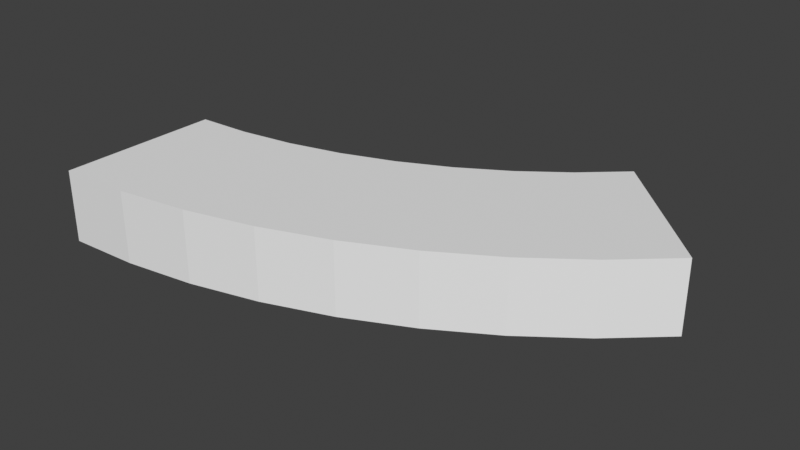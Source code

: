# Source: ringSegment.blend  (saved by Blender 2.93.21; exported with 4.5.12 LTS)
import bpy
from mathutils import Matrix  # noqa: F401  (used for matrix-valued properties, if any)

bpy.ops.wm.read_factory_settings(use_empty=True)
scene = bpy.context.scene
scene.name = 'Scene'

# ---- collections
col_collection = bpy.data.collections.new('Collection'); scene.collection.children.link(col_collection)

# ---- world
world_world = bpy.data.worlds.new('World'); scene.world = world_world
world_world.use_nodes = True; world_world.node_tree.nodes.clear()
_N = world_world.node_tree.nodes; _L = world_world.node_tree.links
n0 = _N.new('ShaderNodeOutputWorld'); n0.name = 'World Output'; n0.location = (300, 300)
n1 = _N.new('ShaderNodeBackground'); n1.name = 'Background'; n1.location = (10, 300)
n1.inputs[0].default_value = (0.05088, 0.05088, 0.05088, 1.0)
_L.new(n1.outputs[0], n0.inputs[0])
n0.is_active_output = True
world_world.color = (0.05088, 0.05088, 0.05088)
world_world.use_sun_shadow = False
world_world.sun_shadow_jitter_overblur = 0.0

# ---- meshes
me_cube_001 = bpy.data.meshes.new('Cube.001')
me_cube_001.from_pydata([(5.137, -7.688, 1.0), (8.742e-07, -10.0, 0.0), (0.9802, -9.952, 0.0), (1.951, -9.808, 0.0), (2.903, -9.569, 0.0), (3.827, -9.239, 0.0), (4.714, -8.819, 0.0), (5.556, -8.315, 0.0), (6.344, -7.73, 0.0), (7.071, -7.071, 0.0), (3.538, -8.542, 1.0), (3.25, -7.845, 1.0), (2.684, -8.848, 1.0), (2.465, -8.126, 1.0), (1.804, -9.068, 1.0), (1.657, -8.329, 1.0), (0.9063, -9.201, 1.0), (4.718, -7.061, 1.0), (6.765e-07, -7.738, 0.0), (0.7584, -7.701, 0.0), (1.51, -7.589, 0.0), (2.246, -7.405, 0.0), (2.961, -7.149, 0.0), (3.648, -6.824, 0.0), (4.299, -6.434, 0.0), (4.909, -5.981, 0.0), (5.471, -5.471, 0.0), (0.8323, -8.451, 1.0), (8.083e-07, -9.246, 1.0), (7.424e-07, -8.492, 1.0), (6.538, -6.538, 0.0), (6.005, -6.005, 0.0), (5.866, -7.147, 0.0), (5.387, -6.564, 0.0), (4.358, -8.154, 1.0), (8.742e-07, -10.0, 1.0), (0.9802, -9.952, 1.0), (1.951, -9.808, 1.0), (2.903, -9.569, 1.0), (3.827, -9.239, 1.0), (4.714, -8.819, 1.0), (5.556, -8.315, 1.0), (6.344, -7.73, 1.0), (7.071, -7.071, 1.0), (5.137, -7.688, 0.0), (4.718, -7.061, 0.0), (4.358, -8.154, 0.0), (4.003, -7.489, 0.0), (3.538, -8.542, 0.0), (3.25, -7.845, 0.0), (2.684, -8.848, 0.0), (4.003, -7.489, 1.0), (6.538, -6.538, 1.0), (6.005, -6.005, 1.0), (5.866, -7.147, 1.0), (5.387, -6.564, 1.0), (6.765e-07, -7.738, 1.0), (0.7584, -7.701, 1.0), (1.51, -7.589, 1.0), (2.246, -7.405, 1.0), (2.961, -7.149, 1.0), (3.648, -6.824, 1.0), (4.299, -6.434, 1.0), (4.909, -5.981, 1.0), (5.471, -5.471, 1.0), (2.465, -8.126, 0.0), (1.804, -9.068, 0.0), (1.657, -8.329, 0.0), (0.9063, -9.201, 0.0), (0.8323, -8.451, 0.0), (8.083e-07, -9.246, 0.0), (7.424e-07, -8.492, 0.0)], [], [(69, 71, 18, 19), (67, 69, 19, 20), (65, 67, 20, 21), (6, 5, 48, 46), (49, 65, 21, 22), (47, 49, 22, 23), (45, 47, 23, 24), (33, 45, 24, 25), (31, 33, 25, 26), (8, 7, 44, 32), (9, 8, 32, 30), (36, 16, 28, 35), (37, 14, 16, 36), (38, 12, 14, 37), (39, 10, 12, 38), (40, 34, 10, 39), (41, 0, 34, 40), (27, 57, 56, 29), (15, 58, 57, 27), (13, 59, 58, 15), (7, 6, 46, 44), (11, 60, 59, 13), (2, 1, 70, 68), (51, 61, 60, 11), (66, 68, 69, 67), (17, 62, 61, 51), (3, 2, 68, 66), (55, 63, 62, 17), (50, 66, 67, 65), (53, 64, 63, 55), (4, 3, 66, 50), (48, 50, 65, 49), (5, 4, 50, 48), (71, 29, 56, 18), (31, 26, 64, 53), (44, 46, 47, 45), (68, 70, 71, 69), (2, 36, 35, 1), (3, 37, 36, 2), (4, 38, 37, 3), (5, 39, 38, 4), (6, 40, 39, 5), (7, 41, 40, 6), (8, 42, 41, 7), (9, 43, 42, 8), (32, 44, 45, 33), (30, 32, 33, 31), (16, 27, 29, 28), (14, 15, 27, 16), (12, 13, 15, 14), (18, 56, 57, 19), (10, 11, 13, 12), (19, 57, 58, 20), (34, 51, 11, 10), (20, 58, 59, 21), (0, 17, 51, 34), (21, 59, 60, 22), (22, 60, 61, 23), (23, 61, 62, 24), (24, 62, 63, 25), (25, 63, 64, 26), (54, 55, 17, 0), (42, 54, 0, 41), (52, 53, 55, 54), (43, 52, 54, 42), (70, 28, 29, 71), (1, 35, 28, 70), (30, 31, 53, 52), (46, 48, 49, 47), (9, 30, 52, 43)])
_uv = me_cube_001.uv_layers.new(name='UVMap')
_uv.uv.foreach_set('vector', [9.074, 0.6667, 9.574, 0.6667, 9.574, 1.0, 9.074, 1.0, 8.574, 0.6667, 9.074, 0.6667, 9.074, 1.0, 8.574, 1.0, 8.074, 0.6667, 8.574, 0.6667, 8.574, 1.0, 8.074, 1.0, 7.074, -3.179e-07, 7.574, -3.179e-07, 7.574, 0.3333, 7.074, 0.3333, 7.574, 0.6667, 8.074, 0.6667, 8.074, 1.0, 7.574, 1.0, 7.074, 0.6667, 7.574, 0.6667, 7.574, 1.0, 7.074, 1.0, 6.574, 0.6667, 7.074, 0.6667, 7.074, 1.0, 6.574, 1.0, 6.074, 0.6667, 6.574, 0.6667, 6.574, 1.0, 6.074, 1.0, 5.574, 0.6667, 6.074, 0.6667, 6.074, 1.0, 5.574, 1.0, 6.074, 0.0, 6.574, -3.179e-07, 6.574, 0.3333, 6.074, 0.3333, 5.574, 0.0, 6.074, 0.0, 6.074, 0.3333, 5.574, 0.3333, 1.5, 0.0, 1.5, 0.3333, 1.0, 0.3333, 1.0, 0.0, 2.0, 0.0, 2.0, 0.3333, 1.5, 0.3333, 1.5, 0.0, 2.5, -7.947e-08, 2.5, 0.3333, 2.0, 0.3333, 2.0, 0.0, 3.0, 0.0, 3.0, 0.3333, 2.5, 0.3333, 2.5, -7.947e-08, 3.5, 0.0, 3.5, 0.3333, 3.0, 0.3333, 3.0, 0.0, 4.0, -1.589e-07, 4.0, 0.3333, 3.5, 0.3333, 3.5, 0.0, 1.5, 0.6667, 1.5, 1.0, 1.0, 1.0, 1.0, 0.6667, 2.0, 0.6667, 2.0, 1.0, 1.5, 1.0, 1.5, 0.6667, 2.5, 0.6667, 2.5, 1.0, 2.0, 1.0, 2.0, 0.6667, 6.574, -3.179e-07, 7.074, -3.179e-07, 7.074, 0.3333, 6.574, 0.3333, 3.0, 0.6667, 3.0, 1.0, 2.5, 1.0, 2.5, 0.6667, 9.074, 0.0, 9.574, 0.0, 9.574, 0.3333, 9.074, 0.3333, 3.5, 0.6667, 3.5, 1.0, 3.0, 1.0, 3.0, 0.6667, 8.574, 0.3333, 9.074, 0.3333, 9.074, 0.6667, 8.574, 0.6667, 4.0, 0.6667, 4.0, 1.0, 3.5, 1.0, 3.5, 0.6667, 8.574, -3.179e-07, 9.074, 0.0, 9.074, 0.3333, 8.574, 0.3333, 4.5, 0.6667, 4.5, 1.0, 4.0, 1.0, 4.0, 0.6667, 8.074, 0.3333, 8.574, 0.3333, 8.574, 0.6667, 8.074, 0.6667, 5.0, 0.6667, 5.0, 1.0, 4.5, 1.0, 4.5, 0.6667, 8.074, -3.179e-07, 8.574, -3.179e-07, 8.574, 0.3333, 8.074, 0.3333, 7.574, 0.3333, 8.074, 0.3333, 8.074, 0.6667, 7.574, 0.6667, 7.574, -3.179e-07, 8.074, -3.179e-07, 8.074, 0.3333, 7.574, 0.3333, 9.574, 0.6667, 10.15, 0.6667, 10.15, 1.0, 9.574, 1.0, 5.574, 0.6667, 5.574, 1.0, 5.0, 1.0, 5.0, 0.6667, 6.574, 0.3333, 7.074, 0.3333, 7.074, 0.6667, 6.574, 0.6667, 9.074, 0.3333, 9.574, 0.3333, 9.574, 0.6667, 9.074, 0.6667, 1.5, 1.908e-06, 1.5, -1.0, 1.0, -1.0, 1.0, 0.0, 2.0, 1.908e-06, 2.0, -1.0, 1.5, -1.0, 1.5, 1.908e-06, 2.5, 1.193e-07, 2.5, -1.0, 2.0, -1.0, 2.0, 1.908e-06, 3.0, 1.193e-07, 3.0, -1.0, 2.5, -1.0, 2.5, 1.193e-07, 3.5, 3.578e-07, 3.5, -1.0, 3.0, -1.0, 3.0, 1.193e-07, 4.0, 3.578e-07, 4.0, -1.0, 3.5, -1.0, 3.5, 3.578e-07, 4.5, 2.028e-06, 4.5, -1.0, 4.0, -1.0, 4.0, 3.578e-07, 5.0, 2.028e-06, 5.0, -1.0, 4.5, -1.0, 4.5, 2.028e-06, 6.074, 0.3333, 6.574, 0.3333, 6.574, 0.6667, 6.074, 0.6667, 5.574, 0.3333, 6.074, 0.3333, 6.074, 0.6667, 5.574, 0.6667, 1.5, 0.3333, 1.5, 0.6667, 1.0, 0.6667, 1.0, 0.3333, 2.0, 0.3333, 2.0, 0.6667, 1.5, 0.6667, 1.5, 0.3333, 2.5, 0.3333, 2.5, 0.6667, 2.0, 0.6667, 2.0, 0.3333, 1.0, 2.0, 1.0, 1.0, 1.5, 1.0, 1.5, 2.0, 3.0, 0.3333, 3.0, 0.6667, 2.5, 0.6667, 2.5, 0.3333, 1.5, 2.0, 1.5, 1.0, 2.0, 1.0, 2.0, 2.0, 3.5, 0.3333, 3.5, 0.6667, 3.0, 0.6667, 3.0, 0.3333, 2.0, 2.0, 2.0, 1.0, 2.5, 1.0, 2.5, 2.0, 4.0, 0.3333, 4.0, 0.6667, 3.5, 0.6667, 3.5, 0.3333, 2.5, 2.0, 2.5, 1.0, 3.0, 1.0, 3.0, 2.0, 3.0, 2.0, 3.0, 1.0, 3.5, 1.0, 3.5, 2.0, 3.5, 2.0, 3.5, 1.0, 4.0, 1.0, 4.0, 2.0, 4.0, 2.0, 4.0, 1.0, 4.5, 1.0, 4.5, 2.0, 4.5, 2.0, 4.5, 1.0, 5.0, 1.0, 5.0, 2.0, 4.5, 0.3333, 4.5, 0.6667, 4.0, 0.6667, 4.0, 0.3333, 4.5, -1.589e-07, 4.5, 0.3333, 4.0, 0.3333, 4.0, -1.589e-07, 5.0, 0.3333, 5.0, 0.6667, 4.5, 0.6667, 4.5, 0.3333, 5.0, 0.0, 5.0, 0.3333, 4.5, 0.3333, 4.5, -1.589e-07, 9.574, 0.3333, 10.15, 0.3333, 10.15, 0.6667, 9.574, 0.6667, 9.574, 0.0, 10.15, 0.0, 10.15, 0.3333, 9.574, 0.3333, 5.574, 0.3333, 5.574, 0.6667, 5.0, 0.6667, 5.0, 0.3333, 7.074, 0.3333, 7.574, 0.3333, 7.574, 0.6667, 7.074, 0.6667, 5.574, 0.0, 5.574, 0.3333, 5.0, 0.3333, 5.0, 0.0])
me_cube_001.use_remesh_fix_poles = True
me_cube_001.use_remesh_preserve_attributes = False
me_cube_001.update()

# ---- objects
ob_cube = bpy.data.objects.new('Cube', me_cube_001)

# ---- transforms, parenting, visibility, modifiers, constraints
ob_cube.location = (0.0, 0.0, 0.0)

# ---- collection membership
col_collection.objects.link(ob_cube)

# ---- scene / render settings (as saved in the file)
scene.frame_start = 1; scene.frame_end = 250; scene.frame_set(1)
scene.render.engine = 'BLENDER_EEVEE_NEXT'
scene.cycles.use_denoising = False
scene.cycles.samples = 128
scene.cycles.sampling_pattern = 'TABULATED_SOBOL'
scene.cycles.use_adaptive_sampling = False
scene.cycles.use_light_tree = False
scene.view_settings.view_transform = 'Standard'
bpy.context.view_layer.update()

# ---- added for rendering (the .blend has no active camera and no usable light): camera, sun
cam_auto = bpy.data.cameras.new('AutoCamera')
cam_auto.lens = 50.0
cam_auto.sensor_width = 36.0
cam_auto.clip_end = 1000.0
ob_auto_camera = bpy.data.objects.new('AutoCamera', cam_auto)
scene.collection.objects.link(ob_auto_camera)
ob_auto_camera.location = (11.3595, -17.1244, 6.75914)
ob_auto_camera.rotation_euler = (1.09748, -7.21219e-08, 0.694738)
scene.camera = ob_auto_camera
light_auto_sun = bpy.data.lights.new('AutoSun', 'SUN')
light_auto_sun.energy = 3.0
light_auto_sun.angle = 0.0523599
ob_auto_sun = bpy.data.objects.new('AutoSun', light_auto_sun)
scene.collection.objects.link(ob_auto_sun)
ob_auto_sun.rotation_euler = (0.872665, 0.174533, 0.523599)
bpy.context.view_layer.update()
